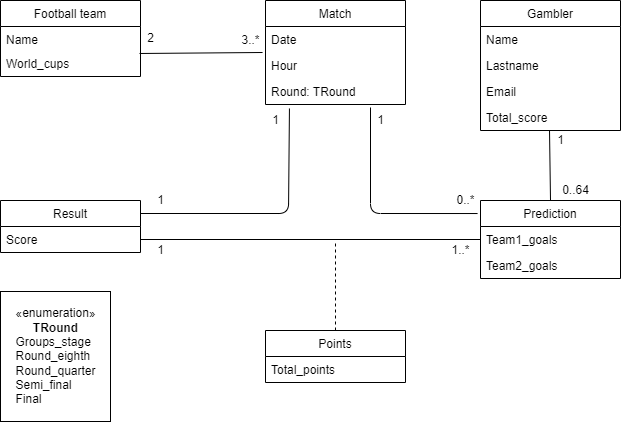

The diagram above was exported from draw.io. Its source (the exported page's mxGraphModel, read from the mxfile embedded in the PNG):
<mxGraphModel dx="1057" dy="450" grid="1" gridSize="10" guides="1" tooltips="1" connect="1" arrows="1" fold="1" page="1" pageScale="1" pageWidth="850" pageHeight="1100" background="none" math="0" shadow="0">
  <root>
    <mxCell id="0" />
    <mxCell id="1" parent="0" />
    <mxCell id="TuIce9CHy4nWhVKxd7uc-8" value="Football team" style="swimlane;fontStyle=0;childLayout=stackLayout;horizontal=1;startSize=26;fillColor=none;horizontalStack=0;resizeParent=1;resizeParentMax=0;resizeLast=0;collapsible=1;marginBottom=0;" vertex="1" parent="1">
      <mxGeometry x="80" y="40" width="140" height="76" as="geometry" />
    </mxCell>
    <mxCell id="TuIce9CHy4nWhVKxd7uc-9" value="Name" style="text;strokeColor=none;fillColor=none;align=left;verticalAlign=top;spacingLeft=4;spacingRight=4;overflow=hidden;rotatable=0;points=[[0,0.5],[1,0.5]];portConstraint=eastwest;" vertex="1" parent="TuIce9CHy4nWhVKxd7uc-8">
      <mxGeometry y="26" width="140" height="24" as="geometry" />
    </mxCell>
    <mxCell id="TuIce9CHy4nWhVKxd7uc-10" value="World_cups" style="text;strokeColor=none;fillColor=none;align=left;verticalAlign=top;spacingLeft=4;spacingRight=4;overflow=hidden;rotatable=0;points=[[0,0.5],[1,0.5]];portConstraint=eastwest;" vertex="1" parent="TuIce9CHy4nWhVKxd7uc-8">
      <mxGeometry y="50" width="140" height="26" as="geometry" />
    </mxCell>
    <mxCell id="TuIce9CHy4nWhVKxd7uc-12" value="Match" style="swimlane;fontStyle=0;childLayout=stackLayout;horizontal=1;startSize=26;fillColor=none;horizontalStack=0;resizeParent=1;resizeParentMax=0;resizeLast=0;collapsible=1;marginBottom=0;" vertex="1" parent="1">
      <mxGeometry x="345" y="40" width="140" height="104" as="geometry" />
    </mxCell>
    <mxCell id="TuIce9CHy4nWhVKxd7uc-13" value="Date" style="text;strokeColor=none;fillColor=none;align=left;verticalAlign=top;spacingLeft=4;spacingRight=4;overflow=hidden;rotatable=0;points=[[0,0.5],[1,0.5]];portConstraint=eastwest;" vertex="1" parent="TuIce9CHy4nWhVKxd7uc-12">
      <mxGeometry y="26" width="140" height="26" as="geometry" />
    </mxCell>
    <mxCell id="TuIce9CHy4nWhVKxd7uc-14" value="Hour" style="text;strokeColor=none;fillColor=none;align=left;verticalAlign=top;spacingLeft=4;spacingRight=4;overflow=hidden;rotatable=0;points=[[0,0.5],[1,0.5]];portConstraint=eastwest;" vertex="1" parent="TuIce9CHy4nWhVKxd7uc-12">
      <mxGeometry y="52" width="140" height="26" as="geometry" />
    </mxCell>
    <mxCell id="TuIce9CHy4nWhVKxd7uc-49" value="Round: TRound" style="text;strokeColor=none;fillColor=none;align=left;verticalAlign=top;spacingLeft=4;spacingRight=4;overflow=hidden;rotatable=0;points=[[0,0.5],[1,0.5]];portConstraint=eastwest;" vertex="1" parent="TuIce9CHy4nWhVKxd7uc-12">
      <mxGeometry y="78" width="140" height="26" as="geometry" />
    </mxCell>
    <mxCell id="TuIce9CHy4nWhVKxd7uc-16" value="Gambler" style="swimlane;fontStyle=0;childLayout=stackLayout;horizontal=1;startSize=26;fillColor=none;horizontalStack=0;resizeParent=1;resizeParentMax=0;resizeLast=0;collapsible=1;marginBottom=0;" vertex="1" parent="1">
      <mxGeometry x="560" y="40" width="140" height="130" as="geometry">
        <mxRectangle x="560" y="30" width="90" height="26" as="alternateBounds" />
      </mxGeometry>
    </mxCell>
    <mxCell id="TuIce9CHy4nWhVKxd7uc-17" value="Name" style="text;strokeColor=none;fillColor=none;align=left;verticalAlign=top;spacingLeft=4;spacingRight=4;overflow=hidden;rotatable=0;points=[[0,0.5],[1,0.5]];portConstraint=eastwest;" vertex="1" parent="TuIce9CHy4nWhVKxd7uc-16">
      <mxGeometry y="26" width="140" height="26" as="geometry" />
    </mxCell>
    <mxCell id="TuIce9CHy4nWhVKxd7uc-18" value="Lastname" style="text;strokeColor=none;fillColor=none;align=left;verticalAlign=top;spacingLeft=4;spacingRight=4;overflow=hidden;rotatable=0;points=[[0,0.5],[1,0.5]];portConstraint=eastwest;" vertex="1" parent="TuIce9CHy4nWhVKxd7uc-16">
      <mxGeometry y="52" width="140" height="26" as="geometry" />
    </mxCell>
    <mxCell id="TuIce9CHy4nWhVKxd7uc-19" value="Email&#10;&#10;" style="text;strokeColor=none;fillColor=none;align=left;verticalAlign=top;spacingLeft=4;spacingRight=4;overflow=hidden;rotatable=0;points=[[0,0.5],[1,0.5]];portConstraint=eastwest;" vertex="1" parent="TuIce9CHy4nWhVKxd7uc-16">
      <mxGeometry y="78" width="140" height="26" as="geometry" />
    </mxCell>
    <mxCell id="TuIce9CHy4nWhVKxd7uc-24" value="Total_score" style="text;strokeColor=none;fillColor=none;align=left;verticalAlign=top;spacingLeft=4;spacingRight=4;overflow=hidden;rotatable=0;points=[[0,0.5],[1,0.5]];portConstraint=eastwest;" vertex="1" parent="TuIce9CHy4nWhVKxd7uc-16">
      <mxGeometry y="104" width="140" height="26" as="geometry" />
    </mxCell>
    <mxCell id="TuIce9CHy4nWhVKxd7uc-20" value="Result" style="swimlane;fontStyle=0;childLayout=stackLayout;horizontal=1;startSize=26;fillColor=none;horizontalStack=0;resizeParent=1;resizeParentMax=0;resizeLast=0;collapsible=1;marginBottom=0;" vertex="1" parent="1">
      <mxGeometry x="80" y="240" width="140" height="52" as="geometry" />
    </mxCell>
    <mxCell id="TuIce9CHy4nWhVKxd7uc-21" value="Score " style="text;strokeColor=none;fillColor=none;align=left;verticalAlign=top;spacingLeft=4;spacingRight=4;overflow=hidden;rotatable=0;points=[[0,0.5],[1,0.5]];portConstraint=eastwest;" vertex="1" parent="TuIce9CHy4nWhVKxd7uc-20">
      <mxGeometry y="26" width="140" height="26" as="geometry" />
    </mxCell>
    <mxCell id="TuIce9CHy4nWhVKxd7uc-25" value="Prediction" style="swimlane;fontStyle=0;childLayout=stackLayout;horizontal=1;startSize=26;fillColor=none;horizontalStack=0;resizeParent=1;resizeParentMax=0;resizeLast=0;collapsible=1;marginBottom=0;" vertex="1" parent="1">
      <mxGeometry x="560" y="240" width="140" height="78" as="geometry" />
    </mxCell>
    <mxCell id="TuIce9CHy4nWhVKxd7uc-26" value="Team1_goals" style="text;strokeColor=none;fillColor=none;align=left;verticalAlign=top;spacingLeft=4;spacingRight=4;overflow=hidden;rotatable=0;points=[[0,0.5],[1,0.5]];portConstraint=eastwest;" vertex="1" parent="TuIce9CHy4nWhVKxd7uc-25">
      <mxGeometry y="26" width="140" height="26" as="geometry" />
    </mxCell>
    <mxCell id="TuIce9CHy4nWhVKxd7uc-27" value="Team2_goals" style="text;strokeColor=none;fillColor=none;align=left;verticalAlign=top;spacingLeft=4;spacingRight=4;overflow=hidden;rotatable=0;points=[[0,0.5],[1,0.5]];portConstraint=eastwest;" vertex="1" parent="TuIce9CHy4nWhVKxd7uc-25">
      <mxGeometry y="52" width="140" height="26" as="geometry" />
    </mxCell>
    <mxCell id="TuIce9CHy4nWhVKxd7uc-29" value="Points" style="swimlane;fontStyle=0;childLayout=stackLayout;horizontal=1;startSize=26;fillColor=none;horizontalStack=0;resizeParent=1;resizeParentMax=0;resizeLast=0;collapsible=1;marginBottom=0;" vertex="1" parent="1">
      <mxGeometry x="345" y="370" width="140" height="52" as="geometry" />
    </mxCell>
    <mxCell id="TuIce9CHy4nWhVKxd7uc-30" value="Total_points" style="text;strokeColor=none;fillColor=none;align=left;verticalAlign=top;spacingLeft=4;spacingRight=4;overflow=hidden;rotatable=0;points=[[0,0.5],[1,0.5]];portConstraint=eastwest;" vertex="1" parent="TuIce9CHy4nWhVKxd7uc-29">
      <mxGeometry y="26" width="140" height="26" as="geometry" />
    </mxCell>
    <mxCell id="TuIce9CHy4nWhVKxd7uc-50" value="2" style="text;html=1;align=center;verticalAlign=middle;resizable=0;points=[];autosize=1;strokeColor=none;" vertex="1" parent="1">
      <mxGeometry x="220" y="68" width="20" height="20" as="geometry" />
    </mxCell>
    <mxCell id="TuIce9CHy4nWhVKxd7uc-51" value="3..*" style="text;html=1;align=center;verticalAlign=middle;resizable=0;points=[];autosize=1;strokeColor=none;" vertex="1" parent="1">
      <mxGeometry x="315" y="70" width="30" height="20" as="geometry" />
    </mxCell>
    <mxCell id="TuIce9CHy4nWhVKxd7uc-53" value="" style="endArrow=none;html=1;entryX=-0.021;entryY=1;entryDx=0;entryDy=0;entryPerimeter=0;exitX=0.993;exitY=0.115;exitDx=0;exitDy=0;exitPerimeter=0;" edge="1" parent="1" source="TuIce9CHy4nWhVKxd7uc-10" target="TuIce9CHy4nWhVKxd7uc-13">
      <mxGeometry width="50" height="50" relative="1" as="geometry">
        <mxPoint x="220" y="89" as="sourcePoint" />
        <mxPoint x="350" y="89" as="targetPoint" />
      </mxGeometry>
    </mxCell>
    <mxCell id="TuIce9CHy4nWhVKxd7uc-54" value="" style="endArrow=none;html=1;exitX=1;exitY=0.25;exitDx=0;exitDy=0;entryX=0.171;entryY=1.154;entryDx=0;entryDy=0;entryPerimeter=0;" edge="1" parent="1" source="TuIce9CHy4nWhVKxd7uc-20" target="TuIce9CHy4nWhVKxd7uc-49">
      <mxGeometry width="50" height="50" relative="1" as="geometry">
        <mxPoint x="370" y="270" as="sourcePoint" />
        <mxPoint x="420" y="220" as="targetPoint" />
        <Array as="points">
          <mxPoint x="368" y="253" />
        </Array>
      </mxGeometry>
    </mxCell>
    <mxCell id="TuIce9CHy4nWhVKxd7uc-55" value="1" style="text;html=1;align=center;verticalAlign=middle;resizable=0;points=[];autosize=1;strokeColor=none;" vertex="1" parent="1">
      <mxGeometry x="230" y="230" width="20" height="20" as="geometry" />
    </mxCell>
    <mxCell id="TuIce9CHy4nWhVKxd7uc-56" value="1" style="text;html=1;align=center;verticalAlign=middle;resizable=0;points=[];autosize=1;strokeColor=none;" vertex="1" parent="1">
      <mxGeometry x="345" y="150" width="20" height="20" as="geometry" />
    </mxCell>
    <mxCell id="TuIce9CHy4nWhVKxd7uc-57" value="" style="endArrow=none;html=1;entryX=-0.021;entryY=0.167;entryDx=0;entryDy=0;entryPerimeter=0;exitX=0.75;exitY=1.115;exitDx=0;exitDy=0;exitPerimeter=0;" edge="1" parent="1" source="TuIce9CHy4nWhVKxd7uc-49" target="TuIce9CHy4nWhVKxd7uc-25">
      <mxGeometry width="50" height="50" relative="1" as="geometry">
        <mxPoint x="370" y="270" as="sourcePoint" />
        <mxPoint x="420" y="220" as="targetPoint" />
        <Array as="points">
          <mxPoint x="450" y="253" />
        </Array>
      </mxGeometry>
    </mxCell>
    <mxCell id="TuIce9CHy4nWhVKxd7uc-58" value="1" style="text;html=1;align=center;verticalAlign=middle;resizable=0;points=[];autosize=1;strokeColor=none;" vertex="1" parent="1">
      <mxGeometry x="450" y="150" width="20" height="20" as="geometry" />
    </mxCell>
    <mxCell id="TuIce9CHy4nWhVKxd7uc-59" value="0..*" style="text;html=1;align=center;verticalAlign=middle;resizable=0;points=[];autosize=1;strokeColor=none;" vertex="1" parent="1">
      <mxGeometry x="530" y="230" width="30" height="20" as="geometry" />
    </mxCell>
    <mxCell id="TuIce9CHy4nWhVKxd7uc-60" value="" style="endArrow=none;html=1;entryX=0.493;entryY=1;entryDx=0;entryDy=0;entryPerimeter=0;exitX=0.5;exitY=0;exitDx=0;exitDy=0;" edge="1" parent="1" source="TuIce9CHy4nWhVKxd7uc-25" target="TuIce9CHy4nWhVKxd7uc-24">
      <mxGeometry width="50" height="50" relative="1" as="geometry">
        <mxPoint x="370" y="270" as="sourcePoint" />
        <mxPoint x="420" y="220" as="targetPoint" />
      </mxGeometry>
    </mxCell>
    <mxCell id="TuIce9CHy4nWhVKxd7uc-61" value="0..64" style="text;html=1;align=center;verticalAlign=middle;resizable=0;points=[];autosize=1;strokeColor=none;" vertex="1" parent="1">
      <mxGeometry x="635" y="220" width="40" height="20" as="geometry" />
    </mxCell>
    <mxCell id="TuIce9CHy4nWhVKxd7uc-62" value="1" style="text;html=1;align=center;verticalAlign=middle;resizable=0;points=[];autosize=1;strokeColor=none;" vertex="1" parent="1">
      <mxGeometry x="630" y="170" width="20" height="20" as="geometry" />
    </mxCell>
    <mxCell id="TuIce9CHy4nWhVKxd7uc-63" value="" style="endArrow=none;html=1;exitX=1;exitY=0.5;exitDx=0;exitDy=0;entryX=0;entryY=0.5;entryDx=0;entryDy=0;" edge="1" parent="1" source="TuIce9CHy4nWhVKxd7uc-21" target="TuIce9CHy4nWhVKxd7uc-26">
      <mxGeometry width="50" height="50" relative="1" as="geometry">
        <mxPoint x="370" y="270" as="sourcePoint" />
        <mxPoint x="420" y="220" as="targetPoint" />
      </mxGeometry>
    </mxCell>
    <mxCell id="TuIce9CHy4nWhVKxd7uc-64" value="1..*" style="text;html=1;align=center;verticalAlign=middle;resizable=0;points=[];autosize=1;strokeColor=none;" vertex="1" parent="1">
      <mxGeometry x="525" y="280" width="30" height="20" as="geometry" />
    </mxCell>
    <mxCell id="TuIce9CHy4nWhVKxd7uc-65" value="1" style="text;html=1;align=center;verticalAlign=middle;resizable=0;points=[];autosize=1;strokeColor=none;" vertex="1" parent="1">
      <mxGeometry x="230" y="280" width="20" height="20" as="geometry" />
    </mxCell>
    <mxCell id="TuIce9CHy4nWhVKxd7uc-66" value="" style="endArrow=none;dashed=1;html=1;exitX=0.5;exitY=0;exitDx=0;exitDy=0;" edge="1" parent="1" source="TuIce9CHy4nWhVKxd7uc-29">
      <mxGeometry width="50" height="50" relative="1" as="geometry">
        <mxPoint x="370" y="270" as="sourcePoint" />
        <mxPoint x="415" y="280" as="targetPoint" />
      </mxGeometry>
    </mxCell>
    <mxCell id="TuIce9CHy4nWhVKxd7uc-67" value="«enumeration»&lt;br&gt;&lt;b&gt;TRound&lt;/b&gt;&lt;br&gt;&lt;div style=&quot;text-align: left&quot;&gt;Groups_stage&lt;/div&gt;&lt;div style=&quot;text-align: left&quot;&gt;Round_eighth&lt;/div&gt;&lt;div style=&quot;text-align: left&quot;&gt;Round_quarter&lt;/div&gt;&lt;div style=&quot;text-align: left&quot;&gt;&lt;span&gt;Semi_final&lt;/span&gt;&lt;/div&gt;&lt;div style=&quot;text-align: left&quot;&gt;&lt;span&gt;Final&lt;/span&gt;&lt;/div&gt;" style="html=1;" vertex="1" parent="1">
      <mxGeometry x="80" y="331" width="110" height="130" as="geometry" />
    </mxCell>
  </root>
</mxGraphModel>